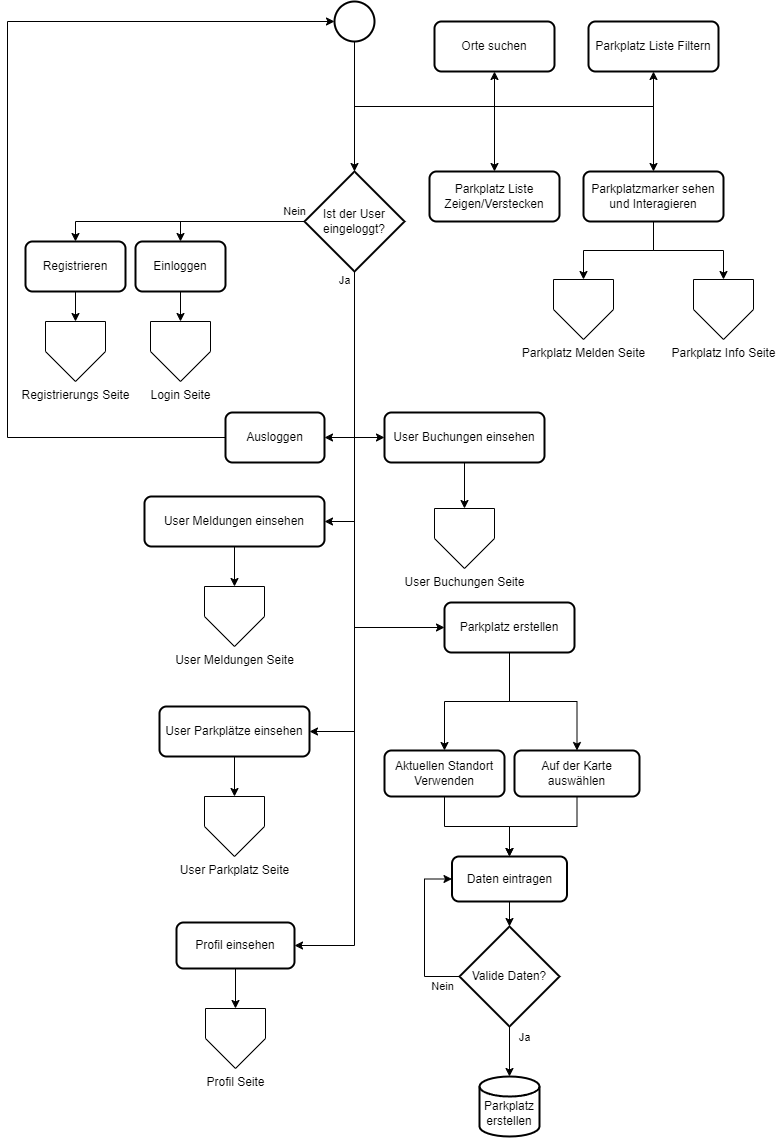

The diagram above was exported from draw.io. Its source (the exported page's mxGraphModel, read from the mxfile embedded in the PNG):
<mxGraphModel dx="1161" dy="632" grid="1" gridSize="10" guides="1" tooltips="1" connect="1" arrows="1" fold="1" page="1" pageScale="1" pageWidth="827" pageHeight="1169" math="0" shadow="0">
  <root>
    <mxCell id="0" />
    <mxCell id="1" parent="0" />
    <mxCell id="3IWh3TNW_mvajI3RcdGX-329" style="edgeStyle=orthogonalEdgeStyle;rounded=0;orthogonalLoop=1;jettySize=auto;html=1;entryX=1;entryY=0.5;entryDx=0;entryDy=0;" edge="1" parent="1" source="3IWh3TNW_mvajI3RcdGX-339" target="3IWh3TNW_mvajI3RcdGX-356">
      <mxGeometry relative="1" as="geometry">
        <Array as="points">
          <mxPoint x="367" y="964" />
        </Array>
      </mxGeometry>
    </mxCell>
    <mxCell id="3IWh3TNW_mvajI3RcdGX-330" value="Ja" style="edgeLabel;html=1;align=center;verticalAlign=middle;resizable=0;points=[];" vertex="1" connectable="0" parent="3IWh3TNW_mvajI3RcdGX-329">
      <mxGeometry x="-0.6846" y="1" relative="1" as="geometry">
        <mxPoint x="-11" y="-107" as="offset" />
      </mxGeometry>
    </mxCell>
    <mxCell id="3IWh3TNW_mvajI3RcdGX-331" style="edgeStyle=orthogonalEdgeStyle;rounded=0;orthogonalLoop=1;jettySize=auto;html=1;entryX=1;entryY=0.5;entryDx=0;entryDy=0;" edge="1" parent="1" source="3IWh3TNW_mvajI3RcdGX-339" target="3IWh3TNW_mvajI3RcdGX-361">
      <mxGeometry relative="1" as="geometry" />
    </mxCell>
    <mxCell id="3IWh3TNW_mvajI3RcdGX-332" style="edgeStyle=orthogonalEdgeStyle;rounded=0;orthogonalLoop=1;jettySize=auto;html=1;entryX=0;entryY=0.5;entryDx=0;entryDy=0;exitX=0.5;exitY=1;exitDx=0;exitDy=0;exitPerimeter=0;" edge="1" parent="1" source="3IWh3TNW_mvajI3RcdGX-339" target="3IWh3TNW_mvajI3RcdGX-363">
      <mxGeometry relative="1" as="geometry" />
    </mxCell>
    <mxCell id="3IWh3TNW_mvajI3RcdGX-333" style="edgeStyle=orthogonalEdgeStyle;rounded=0;orthogonalLoop=1;jettySize=auto;html=1;entryX=1;entryY=0.5;entryDx=0;entryDy=0;exitX=0.5;exitY=1;exitDx=0;exitDy=0;exitPerimeter=0;" edge="1" parent="1" source="3IWh3TNW_mvajI3RcdGX-339" target="3IWh3TNW_mvajI3RcdGX-364">
      <mxGeometry relative="1" as="geometry">
        <mxPoint x="1196.9999999999995" y="371" as="targetPoint" />
      </mxGeometry>
    </mxCell>
    <mxCell id="3IWh3TNW_mvajI3RcdGX-334" style="edgeStyle=orthogonalEdgeStyle;rounded=0;orthogonalLoop=1;jettySize=auto;html=1;" edge="1" parent="1" source="3IWh3TNW_mvajI3RcdGX-339" target="3IWh3TNW_mvajI3RcdGX-374">
      <mxGeometry relative="1" as="geometry">
        <Array as="points">
          <mxPoint x="367" y="646" />
        </Array>
      </mxGeometry>
    </mxCell>
    <mxCell id="3IWh3TNW_mvajI3RcdGX-335" style="edgeStyle=orthogonalEdgeStyle;rounded=0;orthogonalLoop=1;jettySize=auto;html=1;entryX=1;entryY=0.5;entryDx=0;entryDy=0;" edge="1" parent="1" source="3IWh3TNW_mvajI3RcdGX-339" target="3IWh3TNW_mvajI3RcdGX-359">
      <mxGeometry relative="1" as="geometry" />
    </mxCell>
    <mxCell id="3IWh3TNW_mvajI3RcdGX-336" style="edgeStyle=orthogonalEdgeStyle;rounded=0;orthogonalLoop=1;jettySize=auto;html=1;entryX=0.5;entryY=0;entryDx=0;entryDy=0;" edge="1" parent="1" source="3IWh3TNW_mvajI3RcdGX-339" target="3IWh3TNW_mvajI3RcdGX-352">
      <mxGeometry relative="1" as="geometry" />
    </mxCell>
    <mxCell id="3IWh3TNW_mvajI3RcdGX-337" style="edgeStyle=orthogonalEdgeStyle;rounded=0;orthogonalLoop=1;jettySize=auto;html=1;entryX=0.5;entryY=0;entryDx=0;entryDy=0;" edge="1" parent="1" source="3IWh3TNW_mvajI3RcdGX-339" target="3IWh3TNW_mvajI3RcdGX-354">
      <mxGeometry relative="1" as="geometry" />
    </mxCell>
    <mxCell id="3IWh3TNW_mvajI3RcdGX-338" value="Nein" style="edgeLabel;html=1;align=center;verticalAlign=middle;resizable=0;points=[];" vertex="1" connectable="0" parent="3IWh3TNW_mvajI3RcdGX-337">
      <mxGeometry x="-0.7571" y="3" relative="1" as="geometry">
        <mxPoint x="20" y="-13" as="offset" />
      </mxGeometry>
    </mxCell>
    <mxCell id="3IWh3TNW_mvajI3RcdGX-339" value="Ist der User eingeloggt?" style="strokeWidth=2;html=1;shape=mxgraph.flowchart.decision;whiteSpace=wrap;" vertex="1" parent="1">
      <mxGeometry x="317" y="190" width="100" height="100" as="geometry" />
    </mxCell>
    <mxCell id="3IWh3TNW_mvajI3RcdGX-340" style="edgeStyle=orthogonalEdgeStyle;rounded=0;orthogonalLoop=1;jettySize=auto;html=1;exitX=0.5;exitY=1;exitDx=0;exitDy=0;exitPerimeter=0;" edge="1" parent="1" source="3IWh3TNW_mvajI3RcdGX-344" target="3IWh3TNW_mvajI3RcdGX-345">
      <mxGeometry relative="1" as="geometry" />
    </mxCell>
    <mxCell id="3IWh3TNW_mvajI3RcdGX-341" style="edgeStyle=orthogonalEdgeStyle;rounded=0;orthogonalLoop=1;jettySize=auto;html=1;exitX=0.5;exitY=1;exitDx=0;exitDy=0;exitPerimeter=0;" edge="1" parent="1" source="3IWh3TNW_mvajI3RcdGX-344" target="3IWh3TNW_mvajI3RcdGX-349">
      <mxGeometry relative="1" as="geometry" />
    </mxCell>
    <mxCell id="3IWh3TNW_mvajI3RcdGX-342" style="edgeStyle=orthogonalEdgeStyle;rounded=0;orthogonalLoop=1;jettySize=auto;html=1;" edge="1" parent="1" source="3IWh3TNW_mvajI3RcdGX-344" target="3IWh3TNW_mvajI3RcdGX-339">
      <mxGeometry relative="1" as="geometry" />
    </mxCell>
    <mxCell id="3IWh3TNW_mvajI3RcdGX-343" style="edgeStyle=orthogonalEdgeStyle;rounded=0;orthogonalLoop=1;jettySize=auto;html=1;entryX=0.5;entryY=1;entryDx=0;entryDy=0;exitX=0.5;exitY=1;exitDx=0;exitDy=0;exitPerimeter=0;" edge="1" parent="1" source="3IWh3TNW_mvajI3RcdGX-344" target="3IWh3TNW_mvajI3RcdGX-346">
      <mxGeometry relative="1" as="geometry">
        <mxPoint x="367" y="55" as="sourcePoint" />
        <mxPoint x="507" y="85" as="targetPoint" />
        <Array as="points">
          <mxPoint x="367" y="125" />
          <mxPoint x="507" y="125" />
        </Array>
      </mxGeometry>
    </mxCell>
    <mxCell id="3IWh3TNW_mvajI3RcdGX-344" value="" style="strokeWidth=2;html=1;shape=mxgraph.flowchart.start_2;whiteSpace=wrap;" vertex="1" parent="1">
      <mxGeometry x="347" y="20" width="40" height="40" as="geometry" />
    </mxCell>
    <mxCell id="3IWh3TNW_mvajI3RcdGX-345" value="Parkplatz Liste Zeigen/Verstecken" style="rounded=1;whiteSpace=wrap;html=1;absoluteArcSize=1;arcSize=14;strokeWidth=2;" vertex="1" parent="1">
      <mxGeometry x="442" y="190" width="130" height="50" as="geometry" />
    </mxCell>
    <mxCell id="3IWh3TNW_mvajI3RcdGX-346" value="Orte suchen" style="rounded=1;whiteSpace=wrap;html=1;absoluteArcSize=1;arcSize=14;strokeWidth=2;" vertex="1" parent="1">
      <mxGeometry x="447" y="40" width="120" height="50" as="geometry" />
    </mxCell>
    <mxCell id="3IWh3TNW_mvajI3RcdGX-347" style="edgeStyle=orthogonalEdgeStyle;rounded=0;orthogonalLoop=1;jettySize=auto;html=1;" edge="1" parent="1" source="3IWh3TNW_mvajI3RcdGX-349" target="3IWh3TNW_mvajI3RcdGX-370">
      <mxGeometry relative="1" as="geometry" />
    </mxCell>
    <mxCell id="3IWh3TNW_mvajI3RcdGX-348" style="edgeStyle=orthogonalEdgeStyle;rounded=0;orthogonalLoop=1;jettySize=auto;html=1;" edge="1" parent="1" source="3IWh3TNW_mvajI3RcdGX-349" target="3IWh3TNW_mvajI3RcdGX-371">
      <mxGeometry relative="1" as="geometry" />
    </mxCell>
    <mxCell id="3IWh3TNW_mvajI3RcdGX-349" value="Parkplatzmarker sehen und Interagieren" style="rounded=1;whiteSpace=wrap;html=1;absoluteArcSize=1;arcSize=14;strokeWidth=2;" vertex="1" parent="1">
      <mxGeometry x="596" y="190" width="140" height="50" as="geometry" />
    </mxCell>
    <mxCell id="3IWh3TNW_mvajI3RcdGX-350" value="Parkplatz Liste Filtern" style="rounded=1;whiteSpace=wrap;html=1;absoluteArcSize=1;arcSize=14;strokeWidth=2;" vertex="1" parent="1">
      <mxGeometry x="601" y="40" width="130" height="50" as="geometry" />
    </mxCell>
    <mxCell id="3IWh3TNW_mvajI3RcdGX-351" style="edgeStyle=orthogonalEdgeStyle;rounded=0;orthogonalLoop=1;jettySize=auto;html=1;" edge="1" parent="1" source="3IWh3TNW_mvajI3RcdGX-352" target="3IWh3TNW_mvajI3RcdGX-368">
      <mxGeometry relative="1" as="geometry" />
    </mxCell>
    <mxCell id="3IWh3TNW_mvajI3RcdGX-352" value="Einloggen" style="rounded=1;whiteSpace=wrap;html=1;absoluteArcSize=1;arcSize=14;strokeWidth=2;" vertex="1" parent="1">
      <mxGeometry x="148" y="260" width="90" height="50" as="geometry" />
    </mxCell>
    <mxCell id="3IWh3TNW_mvajI3RcdGX-353" style="edgeStyle=orthogonalEdgeStyle;rounded=0;orthogonalLoop=1;jettySize=auto;html=1;" edge="1" parent="1" source="3IWh3TNW_mvajI3RcdGX-354" target="3IWh3TNW_mvajI3RcdGX-369">
      <mxGeometry relative="1" as="geometry" />
    </mxCell>
    <mxCell id="3IWh3TNW_mvajI3RcdGX-354" value="Registrieren" style="rounded=1;whiteSpace=wrap;html=1;absoluteArcSize=1;arcSize=14;strokeWidth=2;" vertex="1" parent="1">
      <mxGeometry x="38" y="260" width="100" height="50" as="geometry" />
    </mxCell>
    <mxCell id="3IWh3TNW_mvajI3RcdGX-355" style="edgeStyle=orthogonalEdgeStyle;rounded=0;orthogonalLoop=1;jettySize=auto;html=1;" edge="1" parent="1" source="3IWh3TNW_mvajI3RcdGX-356" target="3IWh3TNW_mvajI3RcdGX-357">
      <mxGeometry relative="1" as="geometry" />
    </mxCell>
    <mxCell id="3IWh3TNW_mvajI3RcdGX-356" value="Profil einsehen" style="rounded=1;whiteSpace=wrap;html=1;absoluteArcSize=1;arcSize=14;strokeWidth=2;" vertex="1" parent="1">
      <mxGeometry x="189" y="941" width="118" height="46" as="geometry" />
    </mxCell>
    <mxCell id="3IWh3TNW_mvajI3RcdGX-357" value="Profil Seite" style="verticalLabelPosition=bottom;verticalAlign=top;html=1;shape=offPageConnector;rounded=0;size=0.5;" vertex="1" parent="1">
      <mxGeometry x="218" y="1027" width="60" height="60" as="geometry" />
    </mxCell>
    <mxCell id="3IWh3TNW_mvajI3RcdGX-358" style="edgeStyle=orthogonalEdgeStyle;rounded=0;orthogonalLoop=1;jettySize=auto;html=1;" edge="1" parent="1" source="3IWh3TNW_mvajI3RcdGX-359" target="3IWh3TNW_mvajI3RcdGX-365">
      <mxGeometry relative="1" as="geometry" />
    </mxCell>
    <mxCell id="3IWh3TNW_mvajI3RcdGX-359" value="User Parkplätze einsehen" style="rounded=1;whiteSpace=wrap;html=1;absoluteArcSize=1;arcSize=14;strokeWidth=2;" vertex="1" parent="1">
      <mxGeometry x="172" y="725" width="150" height="50" as="geometry" />
    </mxCell>
    <mxCell id="3IWh3TNW_mvajI3RcdGX-360" style="edgeStyle=orthogonalEdgeStyle;rounded=0;orthogonalLoop=1;jettySize=auto;html=1;" edge="1" parent="1" source="3IWh3TNW_mvajI3RcdGX-361" target="3IWh3TNW_mvajI3RcdGX-366">
      <mxGeometry relative="1" as="geometry" />
    </mxCell>
    <mxCell id="3IWh3TNW_mvajI3RcdGX-361" value="User Meldungen einsehen" style="rounded=1;whiteSpace=wrap;html=1;absoluteArcSize=1;arcSize=14;strokeWidth=2;" vertex="1" parent="1">
      <mxGeometry x="157" y="515" width="180" height="50" as="geometry" />
    </mxCell>
    <mxCell id="3IWh3TNW_mvajI3RcdGX-362" style="edgeStyle=orthogonalEdgeStyle;rounded=0;orthogonalLoop=1;jettySize=auto;html=1;" edge="1" parent="1" source="3IWh3TNW_mvajI3RcdGX-363" target="3IWh3TNW_mvajI3RcdGX-367">
      <mxGeometry relative="1" as="geometry" />
    </mxCell>
    <mxCell id="3IWh3TNW_mvajI3RcdGX-363" value="User Buchungen einsehen" style="rounded=1;whiteSpace=wrap;html=1;absoluteArcSize=1;arcSize=14;strokeWidth=2;" vertex="1" parent="1">
      <mxGeometry x="397" y="431" width="160" height="50" as="geometry" />
    </mxCell>
    <mxCell id="3IWh3TNW_mvajI3RcdGX-364" value="Ausloggen" style="rounded=1;whiteSpace=wrap;html=1;absoluteArcSize=1;arcSize=14;strokeWidth=2;" vertex="1" parent="1">
      <mxGeometry x="238" y="431" width="99" height="50" as="geometry" />
    </mxCell>
    <mxCell id="3IWh3TNW_mvajI3RcdGX-365" value="User Parkplatz Seite" style="verticalLabelPosition=bottom;verticalAlign=top;html=1;shape=offPageConnector;rounded=0;size=0.5;" vertex="1" parent="1">
      <mxGeometry x="217" y="815" width="60" height="60" as="geometry" />
    </mxCell>
    <mxCell id="3IWh3TNW_mvajI3RcdGX-366" value="User Meldungen Seite" style="verticalLabelPosition=bottom;verticalAlign=top;html=1;shape=offPageConnector;rounded=0;size=0.5;" vertex="1" parent="1">
      <mxGeometry x="217" y="605" width="60" height="60" as="geometry" />
    </mxCell>
    <mxCell id="3IWh3TNW_mvajI3RcdGX-367" value="User Buchungen Seite" style="verticalLabelPosition=bottom;verticalAlign=top;html=1;shape=offPageConnector;rounded=0;size=0.5;" vertex="1" parent="1">
      <mxGeometry x="447" y="527" width="60" height="60" as="geometry" />
    </mxCell>
    <mxCell id="3IWh3TNW_mvajI3RcdGX-368" value="Login Seite" style="verticalLabelPosition=bottom;verticalAlign=top;html=1;shape=offPageConnector;rounded=0;size=0.5;" vertex="1" parent="1">
      <mxGeometry x="163" y="340" width="60" height="60" as="geometry" />
    </mxCell>
    <mxCell id="3IWh3TNW_mvajI3RcdGX-369" value="Registrierungs Seite" style="verticalLabelPosition=bottom;verticalAlign=top;html=1;shape=offPageConnector;rounded=0;size=0.5;" vertex="1" parent="1">
      <mxGeometry x="58" y="340" width="60" height="60" as="geometry" />
    </mxCell>
    <mxCell id="3IWh3TNW_mvajI3RcdGX-370" value="Parkplatz Melden Seite" style="verticalLabelPosition=bottom;verticalAlign=top;html=1;shape=offPageConnector;rounded=0;size=0.5;" vertex="1" parent="1">
      <mxGeometry x="566" y="298" width="60" height="60" as="geometry" />
    </mxCell>
    <mxCell id="3IWh3TNW_mvajI3RcdGX-371" value="Parkplatz Info Seite" style="verticalLabelPosition=bottom;verticalAlign=top;html=1;shape=offPageConnector;rounded=0;size=0.5;" vertex="1" parent="1">
      <mxGeometry x="706" y="298" width="60" height="60" as="geometry" />
    </mxCell>
    <mxCell id="3IWh3TNW_mvajI3RcdGX-372" style="edgeStyle=orthogonalEdgeStyle;rounded=0;orthogonalLoop=1;jettySize=auto;html=1;" edge="1" parent="1" source="3IWh3TNW_mvajI3RcdGX-374" target="3IWh3TNW_mvajI3RcdGX-378">
      <mxGeometry relative="1" as="geometry" />
    </mxCell>
    <mxCell id="3IWh3TNW_mvajI3RcdGX-373" style="edgeStyle=orthogonalEdgeStyle;rounded=0;orthogonalLoop=1;jettySize=auto;html=1;" edge="1" parent="1" source="3IWh3TNW_mvajI3RcdGX-374" target="3IWh3TNW_mvajI3RcdGX-376">
      <mxGeometry relative="1" as="geometry" />
    </mxCell>
    <mxCell id="3IWh3TNW_mvajI3RcdGX-374" value="Parkplatz erstellen" style="rounded=1;whiteSpace=wrap;html=1;absoluteArcSize=1;arcSize=14;strokeWidth=2;" vertex="1" parent="1">
      <mxGeometry x="457" y="621" width="130" height="50" as="geometry" />
    </mxCell>
    <mxCell id="3IWh3TNW_mvajI3RcdGX-375" style="edgeStyle=orthogonalEdgeStyle;rounded=0;orthogonalLoop=1;jettySize=auto;html=1;" edge="1" parent="1" source="3IWh3TNW_mvajI3RcdGX-376" target="3IWh3TNW_mvajI3RcdGX-380">
      <mxGeometry relative="1" as="geometry" />
    </mxCell>
    <mxCell id="3IWh3TNW_mvajI3RcdGX-376" value="Aktuellen Standort Verwenden" style="rounded=1;whiteSpace=wrap;html=1;absoluteArcSize=1;arcSize=14;strokeWidth=2;" vertex="1" parent="1">
      <mxGeometry x="397" y="769" width="120" height="46" as="geometry" />
    </mxCell>
    <mxCell id="3IWh3TNW_mvajI3RcdGX-377" style="edgeStyle=orthogonalEdgeStyle;rounded=0;orthogonalLoop=1;jettySize=auto;html=1;" edge="1" parent="1" source="3IWh3TNW_mvajI3RcdGX-378" target="3IWh3TNW_mvajI3RcdGX-380">
      <mxGeometry relative="1" as="geometry" />
    </mxCell>
    <mxCell id="3IWh3TNW_mvajI3RcdGX-378" value="Auf der Karte auswählen" style="rounded=1;whiteSpace=wrap;html=1;absoluteArcSize=1;arcSize=14;strokeWidth=2;" vertex="1" parent="1">
      <mxGeometry x="527" y="769" width="125" height="46" as="geometry" />
    </mxCell>
    <mxCell id="3IWh3TNW_mvajI3RcdGX-379" style="edgeStyle=orthogonalEdgeStyle;rounded=0;orthogonalLoop=1;jettySize=auto;html=1;entryX=0.5;entryY=0;entryDx=0;entryDy=0;entryPerimeter=0;" edge="1" parent="1" source="3IWh3TNW_mvajI3RcdGX-380" target="3IWh3TNW_mvajI3RcdGX-386">
      <mxGeometry relative="1" as="geometry" />
    </mxCell>
    <mxCell id="3IWh3TNW_mvajI3RcdGX-380" value="Daten eintragen" style="rounded=1;whiteSpace=wrap;html=1;absoluteArcSize=1;arcSize=14;strokeWidth=2;" vertex="1" parent="1">
      <mxGeometry x="464.5" y="875" width="115" height="45" as="geometry" />
    </mxCell>
    <mxCell id="3IWh3TNW_mvajI3RcdGX-381" value="&lt;div&gt;&lt;br&gt;&lt;/div&gt;Parkplatz erstellen" style="strokeWidth=2;html=1;shape=mxgraph.flowchart.database;whiteSpace=wrap;" vertex="1" parent="1">
      <mxGeometry x="492" y="1095" width="60" height="60" as="geometry" />
    </mxCell>
    <mxCell id="3IWh3TNW_mvajI3RcdGX-382" style="edgeStyle=orthogonalEdgeStyle;rounded=0;orthogonalLoop=1;jettySize=auto;html=1;" edge="1" parent="1" source="3IWh3TNW_mvajI3RcdGX-386" target="3IWh3TNW_mvajI3RcdGX-381">
      <mxGeometry relative="1" as="geometry" />
    </mxCell>
    <mxCell id="3IWh3TNW_mvajI3RcdGX-383" value="Ja" style="edgeLabel;html=1;align=center;verticalAlign=middle;resizable=0;points=[];" vertex="1" connectable="0" parent="3IWh3TNW_mvajI3RcdGX-382">
      <mxGeometry x="-0.08" relative="1" as="geometry">
        <mxPoint x="15" y="-13" as="offset" />
      </mxGeometry>
    </mxCell>
    <mxCell id="3IWh3TNW_mvajI3RcdGX-384" style="edgeStyle=orthogonalEdgeStyle;rounded=0;orthogonalLoop=1;jettySize=auto;html=1;entryX=0;entryY=0.5;entryDx=0;entryDy=0;exitX=0;exitY=0.5;exitDx=0;exitDy=0;exitPerimeter=0;" edge="1" parent="1" source="3IWh3TNW_mvajI3RcdGX-386" target="3IWh3TNW_mvajI3RcdGX-380">
      <mxGeometry relative="1" as="geometry">
        <Array as="points">
          <mxPoint x="437" y="995" />
          <mxPoint x="437" y="898" />
        </Array>
      </mxGeometry>
    </mxCell>
    <mxCell id="3IWh3TNW_mvajI3RcdGX-385" value="Nein" style="edgeLabel;html=1;align=center;verticalAlign=middle;resizable=0;points=[];" vertex="1" connectable="0" parent="3IWh3TNW_mvajI3RcdGX-384">
      <mxGeometry x="-0.7636" y="-1" relative="1" as="geometry">
        <mxPoint x="2" y="11" as="offset" />
      </mxGeometry>
    </mxCell>
    <mxCell id="3IWh3TNW_mvajI3RcdGX-386" value="Valide Daten?" style="strokeWidth=2;html=1;shape=mxgraph.flowchart.decision;whiteSpace=wrap;" vertex="1" parent="1">
      <mxGeometry x="472" y="945" width="100" height="100" as="geometry" />
    </mxCell>
    <mxCell id="3IWh3TNW_mvajI3RcdGX-387" style="edgeStyle=orthogonalEdgeStyle;rounded=0;orthogonalLoop=1;jettySize=auto;html=1;exitX=0.5;exitY=1;exitDx=0;exitDy=0;exitPerimeter=0;" edge="1" parent="1" source="3IWh3TNW_mvajI3RcdGX-344">
      <mxGeometry relative="1" as="geometry">
        <mxPoint x="527" y="60" as="sourcePoint" />
        <mxPoint x="666" y="90" as="targetPoint" />
        <Array as="points">
          <mxPoint x="367" y="125" />
          <mxPoint x="666" y="125" />
        </Array>
      </mxGeometry>
    </mxCell>
    <mxCell id="3IWh3TNW_mvajI3RcdGX-388" style="edgeStyle=orthogonalEdgeStyle;rounded=0;orthogonalLoop=1;jettySize=auto;html=1;entryX=0;entryY=0.5;entryDx=0;entryDy=0;entryPerimeter=0;" edge="1" parent="1" source="3IWh3TNW_mvajI3RcdGX-364" target="3IWh3TNW_mvajI3RcdGX-344">
      <mxGeometry relative="1" as="geometry">
        <Array as="points">
          <mxPoint x="20" y="456" />
          <mxPoint x="20" y="40" />
        </Array>
      </mxGeometry>
    </mxCell>
  </root>
</mxGraphModel>